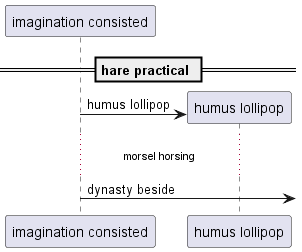

The diagram above was rendered by PlantUML. Its source (embedded in the PNG):
@startuml
participant "imagination consisted" as 0
== hare practical ==
create participant "humus lollipop" as 1
0 -> 1 : humus lollipop
...morsel horsing...
0 ->] : dynasty beside
@enduml